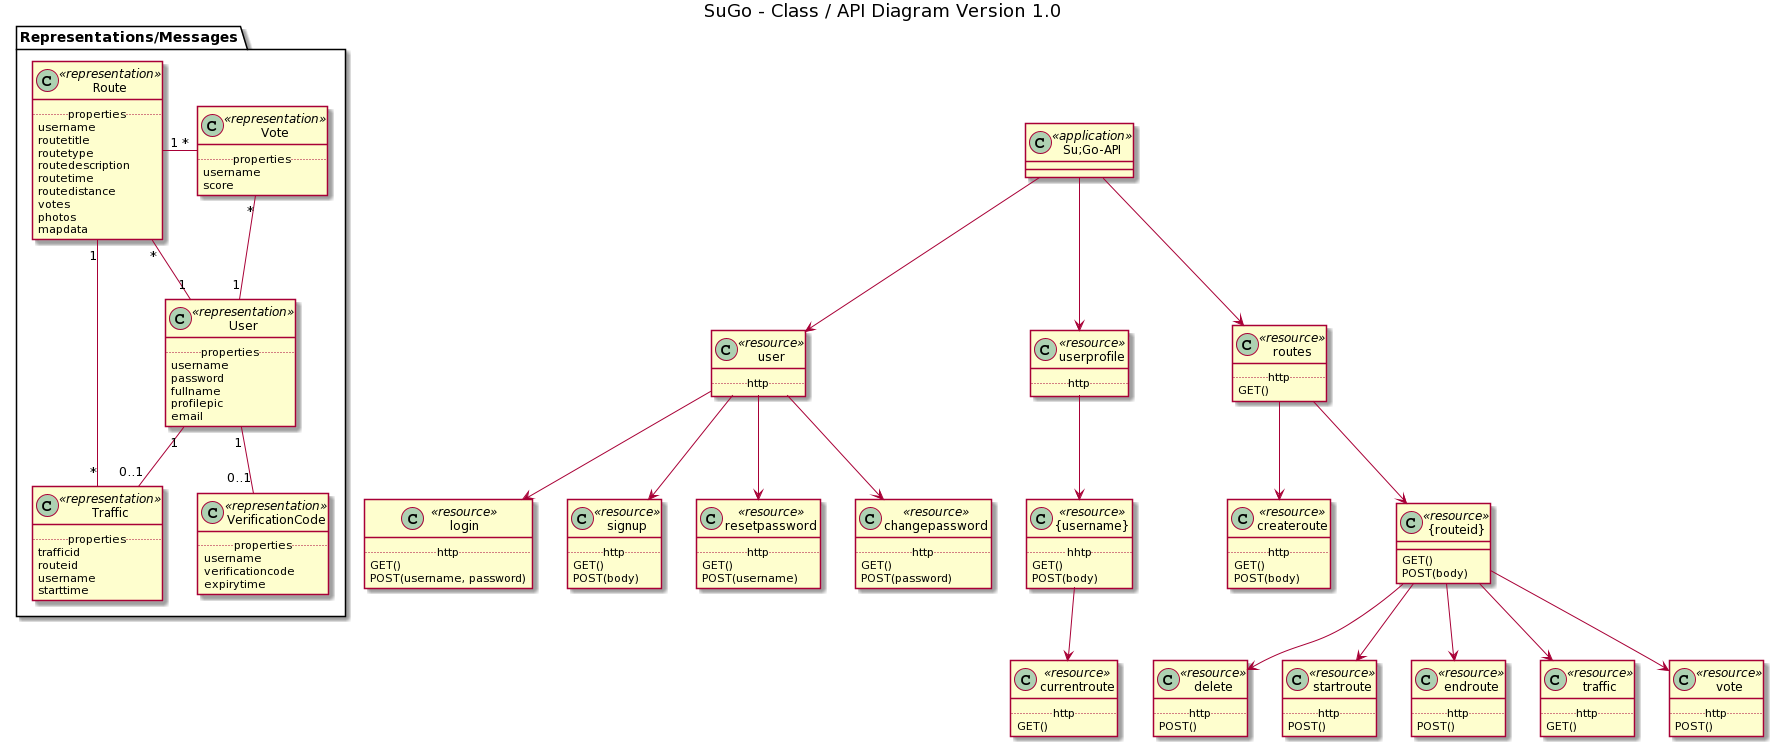

The diagram above was rendered by PlantUML. Its source (embedded in the PNG):
@startuml
title SuGo - Class / API Diagram Version 1.0
skinparam classAttributeIconSize 0

package "Representations/Messages" {
class Route << representation >>
class Traffic << representation >>
class User << representation >>
class VerificationCode << representation >>
class Vote << representation >>
}

class Route {
.. properties ..
username
routetitle
routetype
routedescription
routetime
routedistance
votes
photos
mapdata
}

class Vote{
.. properties ..
username
score
}

class Traffic{
.. properties ..
trafficid
routeid
username
starttime
}

class User {
.. properties ..
username
password
fullname
profilepic
email
}

class VerificationCode {
.. properties ..
username
verificationcode
expirytime
}

class Su;Go-API << application >>

class user << resource >> {
.. http ..
}

class login << resource >> {
.. http ..
GET()
POST(username, password)
}

class signup << resource >> {
.. http ..
GET()
POST(body)
}

class resetpassword << resource >> {
.. http ..
GET()
POST(username)
}

class changepassword << resource >> {
.. http ..
GET()
POST(password)
}

class userprofile << resource >> {
.. http ..
}

class "{username}" << resource >> {
.. hhtp ..
GET()
POST(body)
}

class "currentroute" << resource >> {
.. http ..
GET()
}

class routes << resource >> {
.. http ..
GET()
}

class createroute << resource >> {
.. http ..
GET()
POST(body)
}

class "{routeid}" << resource >> {
GET()
POST(body)
}

class delete << resource >> {
.. http ..
POST()
}

class startroute << resource >> {
.. http ..
POST()
}

class endroute << resource >> {
.. http ..
POST()
}

class traffic << resource >> {
.. http ..
GET()
}

class vote << resource >> {
.. http ..
POST()
}

User "1" -- "0..1" Traffic
Route "1" -- "*" Traffic
Route "1" - "*" Vote
Vote "*" -- "1" User
Route "*" -- "1" User
User "1" -- "0..1" VerificationCode


"Su;Go-API" --> user
"Su;Go-API" --> userprofile
"Su;Go-API" --> routes
user --> login
user --> signup
user --> resetpassword
user --> changepassword
userprofile --> "{username}"
"{username}" --> currentroute
routes --> "{routeid}"
"{routeid}" --> startroute
"{routeid}" --> endroute
"{routeid}" --> traffic
"{routeid}" --> delete
"{routeid}" --> vote
routes --> createroute
@enduml